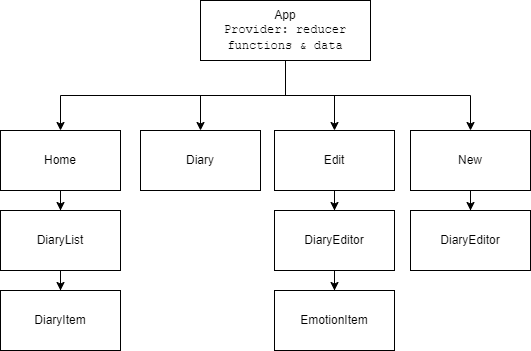

The diagram above was exported from draw.io. Its source (the exported page's mxGraphModel, read from the mxfile embedded in the PNG):
<mxGraphModel dx="1038" dy="539" grid="1" gridSize="10" guides="1" tooltips="1" connect="1" arrows="1" fold="1" page="1" pageScale="1" pageWidth="827" pageHeight="1169" math="0" shadow="0">
  <root>
    <mxCell id="0" />
    <mxCell id="1" parent="0" />
    <mxCell id="fcxrIS09T2ii-Fl0ltXG-1" value="Diary" style="rounded=0;whiteSpace=wrap;html=1;" vertex="1" parent="1">
      <mxGeometry x="280" y="200" width="120" height="60" as="geometry" />
    </mxCell>
    <mxCell id="fcxrIS09T2ii-Fl0ltXG-20" style="edgeStyle=orthogonalEdgeStyle;rounded=0;orthogonalLoop=1;jettySize=auto;html=1;entryX=0.5;entryY=0;entryDx=0;entryDy=0;" edge="1" parent="1" source="fcxrIS09T2ii-Fl0ltXG-2" target="fcxrIS09T2ii-Fl0ltXG-6">
      <mxGeometry relative="1" as="geometry" />
    </mxCell>
    <mxCell id="fcxrIS09T2ii-Fl0ltXG-2" value="Home" style="rounded=0;whiteSpace=wrap;html=1;" vertex="1" parent="1">
      <mxGeometry x="140" y="200" width="120" height="60" as="geometry" />
    </mxCell>
    <mxCell id="fcxrIS09T2ii-Fl0ltXG-17" style="edgeStyle=orthogonalEdgeStyle;rounded=0;orthogonalLoop=1;jettySize=auto;html=1;entryX=0.5;entryY=0;entryDx=0;entryDy=0;" edge="1" parent="1" source="fcxrIS09T2ii-Fl0ltXG-3" target="fcxrIS09T2ii-Fl0ltXG-5">
      <mxGeometry relative="1" as="geometry" />
    </mxCell>
    <mxCell id="fcxrIS09T2ii-Fl0ltXG-3" value="Edit" style="rounded=0;whiteSpace=wrap;html=1;" vertex="1" parent="1">
      <mxGeometry x="414" y="200" width="120" height="60" as="geometry" />
    </mxCell>
    <mxCell id="fcxrIS09T2ii-Fl0ltXG-19" style="edgeStyle=orthogonalEdgeStyle;rounded=0;orthogonalLoop=1;jettySize=auto;html=1;entryX=0.5;entryY=0;entryDx=0;entryDy=0;" edge="1" parent="1" source="fcxrIS09T2ii-Fl0ltXG-4" target="fcxrIS09T2ii-Fl0ltXG-9">
      <mxGeometry relative="1" as="geometry" />
    </mxCell>
    <mxCell id="fcxrIS09T2ii-Fl0ltXG-4" value="New" style="rounded=0;whiteSpace=wrap;html=1;" vertex="1" parent="1">
      <mxGeometry x="550" y="200" width="120" height="60" as="geometry" />
    </mxCell>
    <mxCell id="fcxrIS09T2ii-Fl0ltXG-18" style="edgeStyle=orthogonalEdgeStyle;rounded=0;orthogonalLoop=1;jettySize=auto;html=1;entryX=0.5;entryY=0;entryDx=0;entryDy=0;" edge="1" parent="1" source="fcxrIS09T2ii-Fl0ltXG-5" target="fcxrIS09T2ii-Fl0ltXG-8">
      <mxGeometry relative="1" as="geometry" />
    </mxCell>
    <mxCell id="fcxrIS09T2ii-Fl0ltXG-5" value="DiaryEditor" style="rounded=0;whiteSpace=wrap;html=1;" vertex="1" parent="1">
      <mxGeometry x="414" y="280" width="120" height="60" as="geometry" />
    </mxCell>
    <mxCell id="fcxrIS09T2ii-Fl0ltXG-21" value="" style="edgeStyle=orthogonalEdgeStyle;rounded=0;orthogonalLoop=1;jettySize=auto;html=1;" edge="1" parent="1" source="fcxrIS09T2ii-Fl0ltXG-6" target="fcxrIS09T2ii-Fl0ltXG-7">
      <mxGeometry relative="1" as="geometry" />
    </mxCell>
    <mxCell id="fcxrIS09T2ii-Fl0ltXG-6" value="DiaryList" style="rounded=0;whiteSpace=wrap;html=1;" vertex="1" parent="1">
      <mxGeometry x="140" y="280" width="120" height="60" as="geometry" />
    </mxCell>
    <mxCell id="fcxrIS09T2ii-Fl0ltXG-7" value="DiaryItem" style="rounded=0;whiteSpace=wrap;html=1;" vertex="1" parent="1">
      <mxGeometry x="140" y="360" width="120" height="60" as="geometry" />
    </mxCell>
    <mxCell id="fcxrIS09T2ii-Fl0ltXG-8" value="EmotionItem" style="rounded=0;whiteSpace=wrap;html=1;" vertex="1" parent="1">
      <mxGeometry x="414" y="360" width="120" height="60" as="geometry" />
    </mxCell>
    <mxCell id="fcxrIS09T2ii-Fl0ltXG-9" value="DiaryEditor" style="rounded=0;whiteSpace=wrap;html=1;" vertex="1" parent="1">
      <mxGeometry x="550" y="280" width="120" height="60" as="geometry" />
    </mxCell>
    <mxCell id="fcxrIS09T2ii-Fl0ltXG-13" style="edgeStyle=orthogonalEdgeStyle;rounded=0;orthogonalLoop=1;jettySize=auto;html=1;" edge="1" parent="1" source="fcxrIS09T2ii-Fl0ltXG-10" target="fcxrIS09T2ii-Fl0ltXG-1">
      <mxGeometry relative="1" as="geometry" />
    </mxCell>
    <mxCell id="fcxrIS09T2ii-Fl0ltXG-14" style="edgeStyle=orthogonalEdgeStyle;rounded=0;orthogonalLoop=1;jettySize=auto;html=1;entryX=0.5;entryY=0;entryDx=0;entryDy=0;" edge="1" parent="1" source="fcxrIS09T2ii-Fl0ltXG-10" target="fcxrIS09T2ii-Fl0ltXG-3">
      <mxGeometry relative="1" as="geometry" />
    </mxCell>
    <mxCell id="fcxrIS09T2ii-Fl0ltXG-15" style="edgeStyle=orthogonalEdgeStyle;rounded=0;orthogonalLoop=1;jettySize=auto;html=1;exitX=0.5;exitY=1;exitDx=0;exitDy=0;" edge="1" parent="1" source="fcxrIS09T2ii-Fl0ltXG-10" target="fcxrIS09T2ii-Fl0ltXG-4">
      <mxGeometry relative="1" as="geometry">
        <mxPoint x="425" y="160" as="sourcePoint" />
      </mxGeometry>
    </mxCell>
    <mxCell id="fcxrIS09T2ii-Fl0ltXG-16" style="edgeStyle=orthogonalEdgeStyle;rounded=0;orthogonalLoop=1;jettySize=auto;html=1;entryX=0.5;entryY=0;entryDx=0;entryDy=0;exitX=0.5;exitY=1;exitDx=0;exitDy=0;" edge="1" parent="1" source="fcxrIS09T2ii-Fl0ltXG-10" target="fcxrIS09T2ii-Fl0ltXG-2">
      <mxGeometry relative="1" as="geometry" />
    </mxCell>
    <mxCell id="fcxrIS09T2ii-Fl0ltXG-10" value="App&lt;br&gt;&lt;font face=&quot;Courier New&quot;&gt;Provider: reducer functions &amp;amp; data&lt;/font&gt;" style="rounded=0;whiteSpace=wrap;html=1;" vertex="1" parent="1">
      <mxGeometry x="340" y="70" width="170" height="60" as="geometry" />
    </mxCell>
  </root>
</mxGraphModel>